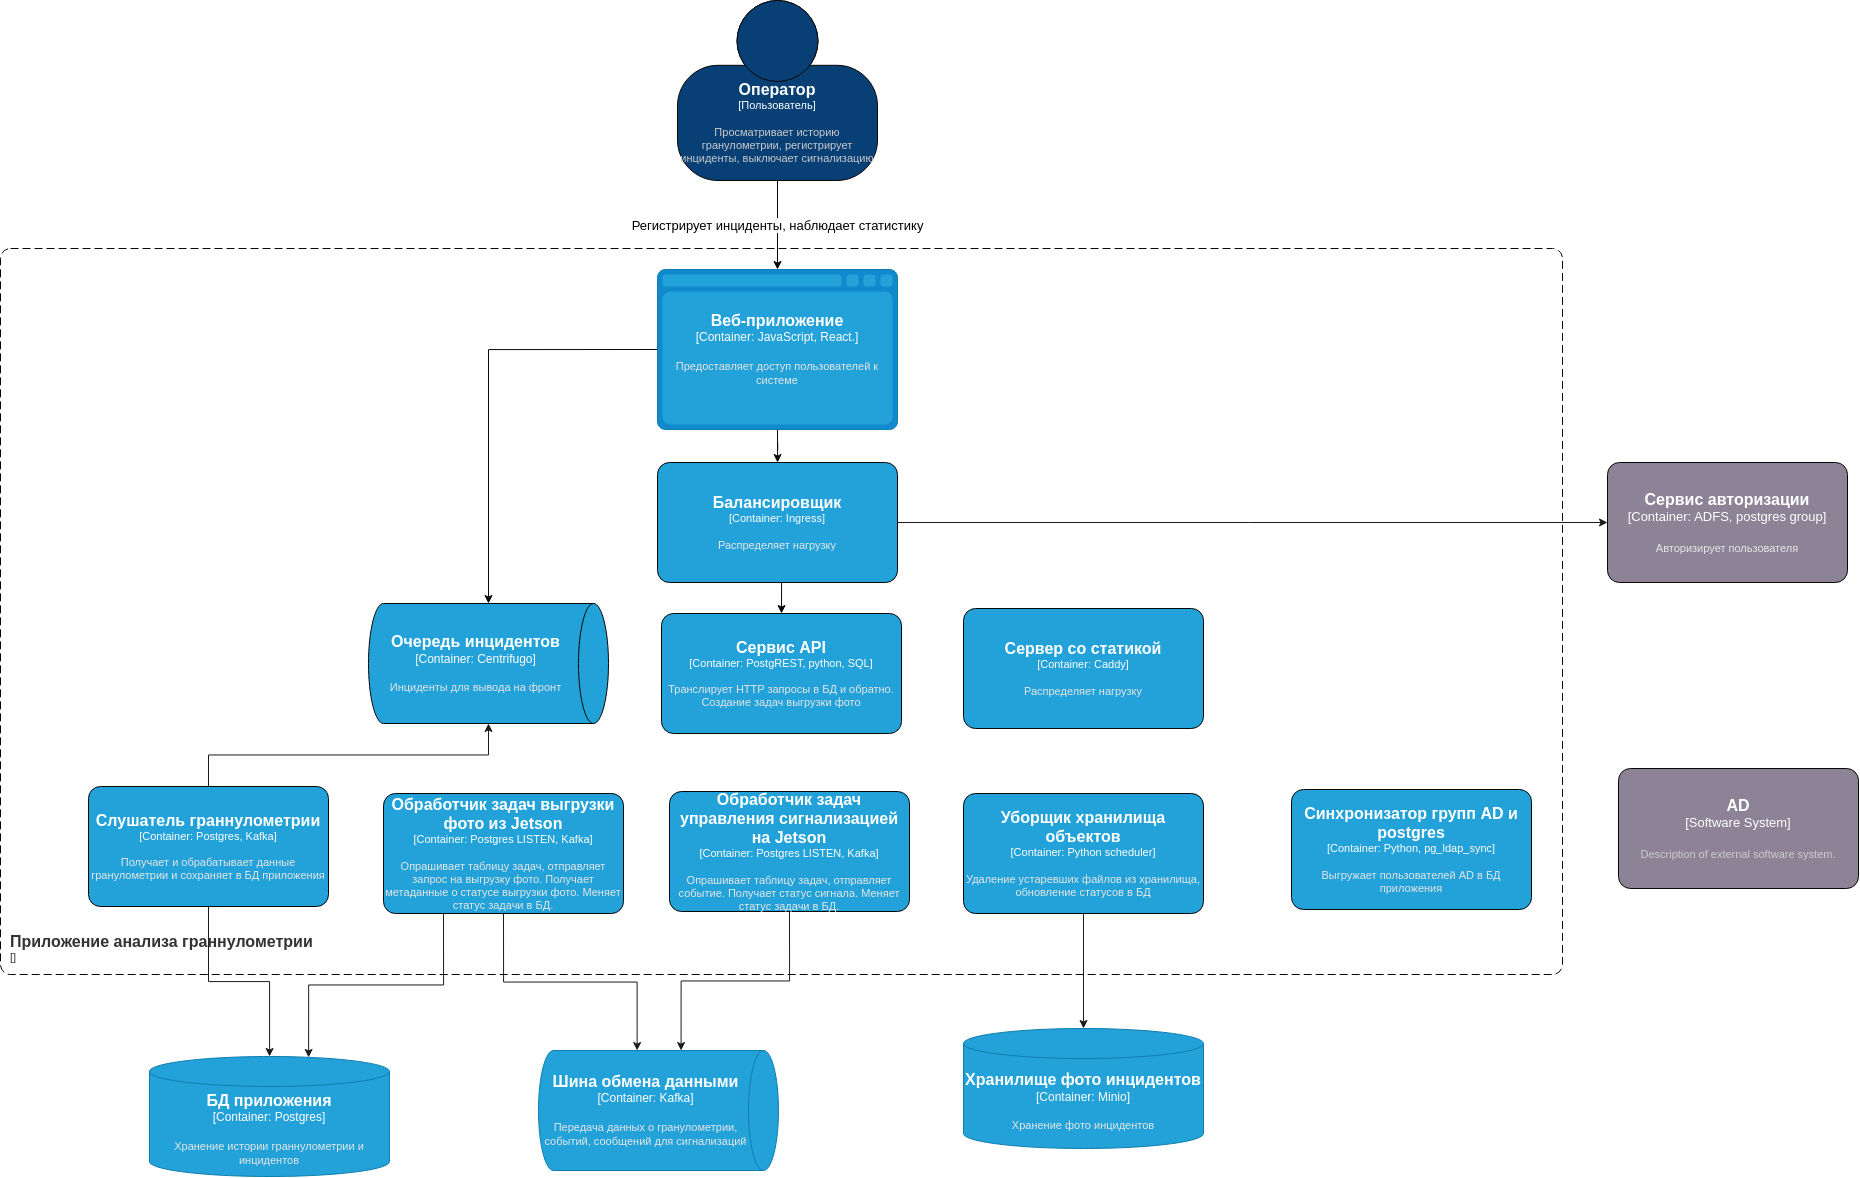

The diagram above was exported from draw.io. Its source (the exported page's mxGraphModel, read from the mxfile embedded in the PNG):
<mxGraphModel dx="3285" dy="2289" grid="0" gridSize="10" guides="1" tooltips="1" connect="1" arrows="1" fold="1" page="1" pageScale="1" pageWidth="827" pageHeight="1169" background="#ffffff" math="0" shadow="0">
  <root>
    <mxCell id="0" />
    <mxCell id="1" parent="0" />
    <mxCell id="10" value="Регистрирует инциденты, наблюдает статистику" style="edgeStyle=orthogonalEdgeStyle;rounded=0;orthogonalLoop=1;jettySize=auto;html=1;exitX=0.5;exitY=1;exitDx=0;exitDy=0;exitPerimeter=0;fontSize=13;entryX=0.5;entryY=0;entryDx=0;entryDy=0;entryPerimeter=0;strokeColor=#080808;" parent="1" source="3" target="19" edge="1">
      <mxGeometry relative="1" as="geometry">
        <mxPoint x="240" y="360" as="targetPoint" />
      </mxGeometry>
    </mxCell>
    <object placeholders="1" c4Name="Оператор" c4Type="Пользователь" c4Description="Просматривает историю гранулометрии, регистрирует инциденты, выключает сигнализацию" label="&lt;font style=&quot;font-size: 16px&quot;&gt;&lt;b&gt;%c4Name%&lt;/b&gt;&lt;/font&gt;&lt;div&gt;[%c4Type%]&lt;/div&gt;&lt;br&gt;&lt;div&gt;&lt;font style=&quot;font-size: 11px&quot;&gt;&lt;font color=&quot;#cccccc&quot;&gt;%c4Description%&lt;/font&gt;&lt;/div&gt;" id="3">
      <mxCell style="html=1;fontSize=11;dashed=0;whiteSpace=wrap;fillColor=#083F75;strokeColor=#080808;fontColor=#ffffff;shape=mxgraph.c4.person2;align=center;metaEdit=1;points=[[0.5,0,0],[1,0.5,0],[1,0.75,0],[0.75,1,0],[0.5,1,0],[0.25,1,0],[0,0.75,0],[0,0.5,0]];resizable=0;" parent="1" vertex="1">
        <mxGeometry x="140" y="-19" width="200" height="180" as="geometry" />
      </mxCell>
    </object>
    <mxCell id="75" style="edgeStyle=orthogonalEdgeStyle;rounded=0;orthogonalLoop=1;jettySize=auto;html=1;exitX=0.5;exitY=0;exitDx=0;exitDy=0;exitPerimeter=0;entryX=1;entryY=0.5;entryDx=0;entryDy=0;entryPerimeter=0;strokeColor=#1C1C1C;" edge="1" parent="1" source="15" target="17">
      <mxGeometry relative="1" as="geometry" />
    </mxCell>
    <mxCell id="79" style="edgeStyle=orthogonalEdgeStyle;rounded=0;orthogonalLoop=1;jettySize=auto;html=1;exitX=0.5;exitY=1;exitDx=0;exitDy=0;exitPerimeter=0;strokeColor=#1C1C1C;startArrow=none;startFill=0;endArrow=classic;endFill=1;" edge="1" parent="1" source="15" target="28">
      <mxGeometry relative="1" as="geometry" />
    </mxCell>
    <object placeholders="1" c4Name="Слушатель граннулометрии" c4Type="Container" c4Technology="Postgres, Kafka" c4Description="Получает и обрабатывает данные гранулометрии и сохраняет в БД приложения" label="&lt;font style=&quot;font-size: 16px&quot;&gt;&lt;b&gt;%c4Name%&lt;/b&gt;&lt;/font&gt;&lt;div&gt;[%c4Type%: %c4Technology%]&lt;/div&gt;&lt;br&gt;&lt;div&gt;&lt;font style=&quot;font-size: 11px&quot;&gt;&lt;font color=&quot;#E6E6E6&quot;&gt;%c4Description%&lt;/font&gt;&lt;/div&gt;" id="15">
      <mxCell style="rounded=1;whiteSpace=wrap;html=1;fontSize=11;labelBackgroundColor=none;fillColor=#23A2D9;fontColor=#ffffff;align=center;arcSize=10;strokeColor=#080808;metaEdit=1;resizable=0;points=[[0.25,0,0],[0.5,0,0],[0.75,0,0],[1,0.25,0],[1,0.5,0],[1,0.75,0],[0.75,1,0],[0.5,1,0],[0.25,1,0],[0,0.75,0],[0,0.5,0],[0,0.25,0]];" parent="1" vertex="1">
        <mxGeometry x="-449" y="767" width="240" height="120" as="geometry" />
      </mxCell>
    </object>
    <object placeholders="1" c4Name="Приложение анализа граннулометрии" c4Type="ContainerScopeBoundary" c4Application="" label="&lt;font style=&quot;font-size: 16px&quot;&gt;&lt;b&gt;&lt;div style=&quot;text-align: left&quot;&gt;%c4Name%&lt;/div&gt;&lt;/b&gt;&lt;/font&gt;&lt;div style=&quot;text-align: left&quot;&gt;[%c4Application%]&lt;/div&gt;" id="16">
      <mxCell style="rounded=1;fontSize=11;whiteSpace=wrap;html=1;dashed=1;arcSize=20;fillColor=none;strokeColor=#080808;fontColor=#333333;labelBackgroundColor=none;align=left;verticalAlign=bottom;labelBorderColor=none;spacingTop=0;spacing=10;dashPattern=8 4;metaEdit=1;rotatable=0;perimeter=rectanglePerimeter;noLabel=0;labelPadding=0;allowArrows=0;connectable=0;expand=0;recursiveResize=0;editable=1;pointerEvents=0;absoluteArcSize=1;points=[[0.25,0,0],[0.5,0,0],[0.75,0,0],[1,0.25,0],[1,0.5,0],[1,0.75,0],[0.75,1,0],[0.5,1,0],[0.25,1,0],[0,0.75,0],[0,0.5,0],[0,0.25,0]];" parent="1" vertex="1">
        <mxGeometry x="-537" y="229" width="1562" height="726" as="geometry" />
      </mxCell>
    </object>
    <mxCell id="26" style="edgeStyle=orthogonalEdgeStyle;rounded=0;orthogonalLoop=1;jettySize=auto;html=1;exitX=0;exitY=0.5;exitDx=0;exitDy=0;exitPerimeter=0;entryX=0;entryY=0.5;entryDx=0;entryDy=0;entryPerimeter=0;strokeColor=#080808;startArrow=classic;startFill=1;endArrow=none;endFill=0;" parent="1" source="17" target="19" edge="1">
      <mxGeometry relative="1" as="geometry" />
    </mxCell>
    <object placeholders="1" c4Type="Очередь инцидентов" c4Container="Container" c4Technology="Centrifugo" c4Description="Инциденты для вывода на фронт" label="&lt;font style=&quot;font-size: 16px&quot;&gt;&lt;b&gt;%c4Type%&lt;/b&gt;&lt;/font&gt;&lt;div&gt;[%c4Container%:&amp;nbsp;%c4Technology%]&lt;/div&gt;&lt;br&gt;&lt;div&gt;&lt;font style=&quot;font-size: 11px&quot;&gt;&lt;font color=&quot;#E6E6E6&quot;&gt;%c4Description%&lt;/font&gt;&lt;/div&gt;" id="17">
      <mxCell style="shape=cylinder3;size=15;direction=south;whiteSpace=wrap;html=1;boundedLbl=1;rounded=0;labelBackgroundColor=none;fillColor=#23A2D9;fontSize=12;fontColor=#ffffff;align=center;strokeColor=#080808;metaEdit=1;points=[[0.5,0,0],[1,0.25,0],[1,0.5,0],[1,0.75,0],[0.5,1,0],[0,0.75,0],[0,0.5,0],[0,0.25,0]];resizable=0;" parent="1" vertex="1">
        <mxGeometry x="-169" y="584" width="240" height="120" as="geometry" />
      </mxCell>
    </object>
    <mxCell id="21" style="edgeStyle=orthogonalEdgeStyle;rounded=0;orthogonalLoop=1;jettySize=auto;html=1;exitX=0.5;exitY=1;exitDx=0;exitDy=0;exitPerimeter=0;strokeColor=#080808;" parent="1" source="19" target="20" edge="1">
      <mxGeometry relative="1" as="geometry" />
    </mxCell>
    <object placeholders="1" c4Type="Веб-приложение" c4Container="Container" c4Technology="JavaScript, React." c4Description="Предоставляет доступ пользователей к системе " label="&lt;font style=&quot;font-size: 16px&quot;&gt;&lt;b&gt;%c4Type%&lt;/b&gt;&lt;/font&gt;&lt;div&gt;[%c4Container%:&amp;nbsp;%c4Technology%]&lt;/div&gt;&lt;br&gt;&lt;div&gt;&lt;font style=&quot;font-size: 11px&quot;&gt;&lt;font color=&quot;#E6E6E6&quot;&gt;%c4Description%&lt;/font&gt;&lt;/div&gt;" id="19">
      <mxCell style="shape=mxgraph.c4.webBrowserContainer2;whiteSpace=wrap;html=1;boundedLbl=1;rounded=0;labelBackgroundColor=none;strokeColor=#080808;fillColor=#23A2D9;strokeColor=#118ACD;strokeColor2=#0E7DAD;fontSize=12;fontColor=#ffffff;align=center;metaEdit=1;points=[[0.5,0,0],[1,0.25,0],[1,0.5,0],[1,0.75,0],[0.5,1,0],[0,0.75,0],[0,0.5,0],[0,0.25,0]];resizable=0;" parent="1" vertex="1">
        <mxGeometry x="120" y="250" width="240" height="160" as="geometry" />
      </mxCell>
    </object>
    <mxCell id="42" style="edgeStyle=orthogonalEdgeStyle;rounded=0;orthogonalLoop=1;jettySize=auto;html=1;exitX=0.5;exitY=1;exitDx=0;exitDy=0;exitPerimeter=0;entryX=0.5;entryY=0;entryDx=0;entryDy=0;entryPerimeter=0;strokeColor=#080808;" parent="1" source="20" target="38" edge="1">
      <mxGeometry relative="1" as="geometry" />
    </mxCell>
    <mxCell id="74" style="edgeStyle=orthogonalEdgeStyle;rounded=0;orthogonalLoop=1;jettySize=auto;html=1;entryX=0;entryY=0.5;entryDx=0;entryDy=0;entryPerimeter=0;strokeColor=#1C1C1C;" edge="1" parent="1" source="20" target="22">
      <mxGeometry relative="1" as="geometry" />
    </mxCell>
    <object placeholders="1" c4Name="Балансировщик" c4Type="Container" c4Technology="Ingress" c4Description="Распределяет нагрузку" label="&lt;font style=&quot;font-size: 16px&quot;&gt;&lt;b&gt;%c4Name%&lt;/b&gt;&lt;/font&gt;&lt;div&gt;[%c4Type%: %c4Technology%]&lt;/div&gt;&lt;br&gt;&lt;div&gt;&lt;font style=&quot;font-size: 11px&quot;&gt;&lt;font color=&quot;#E6E6E6&quot;&gt;%c4Description%&lt;/font&gt;&lt;/div&gt;" id="20">
      <mxCell style="rounded=1;whiteSpace=wrap;html=1;fontSize=11;labelBackgroundColor=none;fillColor=#23A2D9;fontColor=#ffffff;align=center;arcSize=10;strokeColor=#080808;metaEdit=1;resizable=0;points=[[0.25,0,0],[0.5,0,0],[0.75,0,0],[1,0.25,0],[1,0.5,0],[1,0.75,0],[0.75,1,0],[0.5,1,0],[0.25,1,0],[0,0.75,0],[0,0.5,0],[0,0.25,0]];" parent="1" vertex="1">
        <mxGeometry x="120" y="443" width="240" height="120" as="geometry" />
      </mxCell>
    </object>
    <object placeholders="1" c4Name="Сервис авторизации" c4Type="Container" c4Technology="ADFS, postgres group" c4Description="Авторизирует пользователя" label="&lt;font style=&quot;font-size: 16px&quot;&gt;&lt;b&gt;%c4Name%&lt;/b&gt;&lt;/font&gt;&lt;div&gt;[%c4Type%: %c4Technology%]&lt;/div&gt;&lt;br&gt;&lt;div&gt;&lt;font style=&quot;font-size: 11px&quot;&gt;&lt;font color=&quot;#E6E6E6&quot;&gt;%c4Description%&lt;/font&gt;&lt;/div&gt;" id="22">
      <mxCell style="rounded=1;whiteSpace=wrap;html=1;labelBackgroundColor=none;fillColor=#8C8496;fontColor=#ffffff;align=center;arcSize=10;strokeColor=#080808;metaEdit=1;resizable=0;points=[[0.25,0,0],[0.5,0,0],[0.75,0,0],[1,0.25,0],[1,0.5,0],[1,0.75,0],[0.75,1,0],[0.5,1,0],[0.25,1,0],[0,0.75,0],[0,0.5,0],[0,0.25,0]];fontSize=13;" parent="1" vertex="1">
        <mxGeometry x="1070" y="443" width="240" height="120" as="geometry" />
      </mxCell>
    </object>
    <object placeholders="1" c4Type="БД приложения" c4Container="Container" c4Technology="Postgres" c4Description="Хранение истории граннулометрии и инцидентов" label="&lt;font style=&quot;font-size: 16px&quot;&gt;&lt;b&gt;%c4Type%&lt;/b&gt;&lt;/font&gt;&lt;div&gt;[%c4Container%:&amp;nbsp;%c4Technology%]&lt;/div&gt;&lt;br&gt;&lt;div&gt;&lt;font style=&quot;font-size: 11px&quot;&gt;&lt;font color=&quot;#E6E6E6&quot;&gt;%c4Description%&lt;/font&gt;&lt;/div&gt;" id="28">
      <mxCell style="shape=cylinder3;size=15;whiteSpace=wrap;html=1;boundedLbl=1;rounded=0;labelBackgroundColor=none;fillColor=#23A2D9;fontSize=12;fontColor=#ffffff;align=center;strokeColor=#0E7DAD;metaEdit=1;points=[[0.5,0,0],[1,0.25,0],[1,0.5,0],[1,0.75,0],[0.5,1,0],[0,0.75,0],[0,0.5,0],[0,0.25,0]];resizable=0;" parent="1" vertex="1">
        <mxGeometry x="-388" y="1037" width="240" height="120" as="geometry" />
      </mxCell>
    </object>
    <object placeholders="1" c4Name="Сервис API" c4Type="Container" c4Technology="PostgREST, python, SQL" c4Description="Транслирует HTTP запросы в БД и обратно. Создание задач выгрузки фото" label="&lt;font style=&quot;font-size: 16px&quot;&gt;&lt;b&gt;%c4Name%&lt;/b&gt;&lt;/font&gt;&lt;div&gt;[%c4Type%: %c4Technology%]&lt;/div&gt;&lt;br&gt;&lt;div&gt;&lt;font style=&quot;font-size: 11px&quot;&gt;&lt;font color=&quot;#E6E6E6&quot;&gt;%c4Description%&lt;/font&gt;&lt;/div&gt;" id="38">
      <mxCell style="rounded=1;whiteSpace=wrap;html=1;fontSize=11;labelBackgroundColor=none;fillColor=#23A2D9;fontColor=#ffffff;align=center;arcSize=10;strokeColor=#080808;metaEdit=1;resizable=0;points=[[0.25,0,0],[0.5,0,0],[0.75,0,0],[1,0.25,0],[1,0.5,0],[1,0.75,0],[0.75,1,0],[0.5,1,0],[0.25,1,0],[0,0.75,0],[0,0.5,0],[0,0.25,0]];" parent="1" vertex="1">
        <mxGeometry x="124" y="594" width="240" height="120" as="geometry" />
      </mxCell>
    </object>
    <mxCell id="80" style="edgeStyle=orthogonalEdgeStyle;rounded=0;orthogonalLoop=1;jettySize=auto;html=1;exitX=0.25;exitY=1;exitDx=0;exitDy=0;exitPerimeter=0;entryX=0.663;entryY=0.008;entryDx=0;entryDy=0;entryPerimeter=0;strokeColor=#1C1C1C;startArrow=none;startFill=0;endArrow=classic;endFill=1;" edge="1" parent="1" source="43" target="28">
      <mxGeometry relative="1" as="geometry" />
    </mxCell>
    <mxCell id="81" style="edgeStyle=orthogonalEdgeStyle;rounded=0;orthogonalLoop=1;jettySize=auto;html=1;exitX=0.5;exitY=1;exitDx=0;exitDy=0;exitPerimeter=0;entryX=0;entryY=0.589;entryDx=0;entryDy=0;entryPerimeter=0;strokeColor=#1C1C1C;startArrow=none;startFill=0;endArrow=classic;endFill=1;" edge="1" parent="1" source="43" target="44">
      <mxGeometry relative="1" as="geometry" />
    </mxCell>
    <object placeholders="1" c4Name="Обработчик задач выгрузки фото из Jetson" c4Type="Container" c4Technology="Postgres LISTEN, Kafka" c4Description="Опрашивает таблицу задач, отправляет запрос на выгрузку фото. Получает метаданные о статусе выгрузки фото. Меняет статус задачи в БД." label="&lt;font style=&quot;font-size: 16px&quot;&gt;&lt;b&gt;%c4Name%&lt;/b&gt;&lt;/font&gt;&lt;div&gt;[%c4Type%: %c4Technology%]&lt;/div&gt;&lt;br&gt;&lt;div&gt;&lt;font style=&quot;font-size: 11px&quot;&gt;&lt;font color=&quot;#E6E6E6&quot;&gt;%c4Description%&lt;/font&gt;&lt;/div&gt;" id="43">
      <mxCell style="rounded=1;whiteSpace=wrap;html=1;fontSize=11;labelBackgroundColor=none;fillColor=#23A2D9;fontColor=#ffffff;align=center;arcSize=10;strokeColor=#080808;metaEdit=1;resizable=0;points=[[0.25,0,0],[0.5,0,0],[0.75,0,0],[1,0.25,0],[1,0.5,0],[1,0.75,0],[0.75,1,0],[0.5,1,0],[0.25,1,0],[0,0.75,0],[0,0.5,0],[0,0.25,0]];" parent="1" vertex="1">
        <mxGeometry x="-154" y="774" width="240" height="120" as="geometry" />
      </mxCell>
    </object>
    <object placeholders="1" c4Type="Шина обмена данными" c4Container="Container" c4Technology="Kafka" c4Description="Передача данных о гранулометрии, событий, сообщений для сигнализаций" label="&lt;font style=&quot;font-size: 16px&quot;&gt;&lt;b&gt;%c4Type%&lt;/b&gt;&lt;/font&gt;&lt;div&gt;[%c4Container%:&amp;nbsp;%c4Technology%]&lt;/div&gt;&lt;br&gt;&lt;div&gt;&lt;font style=&quot;font-size: 11px&quot;&gt;&lt;font color=&quot;#E6E6E6&quot;&gt;%c4Description%&lt;/font&gt;&lt;/div&gt;" id="44">
      <mxCell style="shape=cylinder3;size=15;direction=south;whiteSpace=wrap;html=1;boundedLbl=1;rounded=0;labelBackgroundColor=none;fillColor=#23A2D9;fontSize=12;fontColor=#ffffff;align=center;strokeColor=#0E7DAD;metaEdit=1;points=[[0.5,0,0],[1,0.25,0],[1,0.5,0],[1,0.75,0],[0.5,1,0],[0,0.75,0],[0,0.5,0],[0,0.25,0]];resizable=0;" parent="1" vertex="1">
        <mxGeometry x="1" y="1031" width="240" height="120" as="geometry" />
      </mxCell>
    </object>
    <mxCell id="83" style="edgeStyle=orthogonalEdgeStyle;rounded=0;orthogonalLoop=1;jettySize=auto;html=1;exitX=0.5;exitY=1;exitDx=0;exitDy=0;exitPerimeter=0;strokeColor=#1C1C1C;startArrow=none;startFill=0;endArrow=classic;endFill=1;" edge="1" parent="1" source="47" target="48">
      <mxGeometry relative="1" as="geometry" />
    </mxCell>
    <object placeholders="1" c4Name="Уборщик хранилища объектов" c4Type="Container" c4Technology="Python scheduler" c4Description="Удаление устаревших файлов из хранилища, обновление статусов в БД" label="&lt;font style=&quot;font-size: 16px&quot;&gt;&lt;b&gt;%c4Name%&lt;/b&gt;&lt;/font&gt;&lt;div&gt;[%c4Type%: %c4Technology%]&lt;/div&gt;&lt;br&gt;&lt;div&gt;&lt;font style=&quot;font-size: 11px&quot;&gt;&lt;font color=&quot;#E6E6E6&quot;&gt;%c4Description%&lt;/font&gt;&lt;/div&gt;" id="47">
      <mxCell style="rounded=1;whiteSpace=wrap;html=1;fontSize=11;labelBackgroundColor=none;fillColor=#23A2D9;fontColor=#ffffff;align=center;arcSize=10;strokeColor=#080808;metaEdit=1;resizable=0;points=[[0.25,0,0],[0.5,0,0],[0.75,0,0],[1,0.25,0],[1,0.5,0],[1,0.75,0],[0.75,1,0],[0.5,1,0],[0.25,1,0],[0,0.75,0],[0,0.5,0],[0,0.25,0]];" parent="1" vertex="1">
        <mxGeometry x="426" y="774" width="240" height="120" as="geometry" />
      </mxCell>
    </object>
    <object placeholders="1" c4Type="Хранилище фото инцидентов" c4Container="Container" c4Technology="Minio" c4Description="Хранение фото инцидентов" label="&lt;font style=&quot;font-size: 16px&quot;&gt;&lt;b&gt;%c4Type%&lt;/b&gt;&lt;/font&gt;&lt;div&gt;[%c4Container%:&amp;nbsp;%c4Technology%]&lt;/div&gt;&lt;br&gt;&lt;div&gt;&lt;font style=&quot;font-size: 11px&quot;&gt;&lt;font color=&quot;#E6E6E6&quot;&gt;%c4Description%&lt;/font&gt;&lt;/div&gt;" id="48">
      <mxCell style="shape=cylinder3;size=15;whiteSpace=wrap;html=1;boundedLbl=1;rounded=0;labelBackgroundColor=none;fillColor=#23A2D9;fontSize=12;fontColor=#ffffff;align=center;strokeColor=#0E7DAD;metaEdit=1;points=[[0.5,0,0],[1,0.25,0],[1,0.5,0],[1,0.75,0],[0.5,1,0],[0,0.75,0],[0,0.5,0],[0,0.25,0]];resizable=0;" parent="1" vertex="1">
        <mxGeometry x="426" y="1009" width="240" height="120" as="geometry" />
      </mxCell>
    </object>
    <mxCell id="82" style="edgeStyle=orthogonalEdgeStyle;rounded=0;orthogonalLoop=1;jettySize=auto;html=1;exitX=0.5;exitY=1;exitDx=0;exitDy=0;exitPerimeter=0;entryX=0;entryY=0.406;entryDx=0;entryDy=0;entryPerimeter=0;strokeColor=#1C1C1C;startArrow=none;startFill=0;endArrow=classic;endFill=1;" edge="1" parent="1" source="53" target="44">
      <mxGeometry relative="1" as="geometry" />
    </mxCell>
    <object placeholders="1" c4Name="Обработчик задач управления сигнализацией на Jetson" c4Type="Container" c4Technology="Postgres LISTEN, Kafka" c4Description="Опрашивает таблицу задач, отправляет событие. Получает статус сигнала. Меняет статус задачи в БД." label="&lt;font style=&quot;font-size: 16px&quot;&gt;&lt;b&gt;%c4Name%&lt;/b&gt;&lt;/font&gt;&lt;div&gt;[%c4Type%: %c4Technology%]&lt;/div&gt;&lt;br&gt;&lt;div&gt;&lt;font style=&quot;font-size: 11px&quot;&gt;&lt;font color=&quot;#E6E6E6&quot;&gt;%c4Description%&lt;/font&gt;&lt;/div&gt;" id="53">
      <mxCell style="rounded=1;whiteSpace=wrap;html=1;fontSize=11;labelBackgroundColor=none;fillColor=#23A2D9;fontColor=#ffffff;align=center;arcSize=10;strokeColor=#080808;metaEdit=1;resizable=0;points=[[0.25,0,0],[0.5,0,0],[0.75,0,0],[1,0.25,0],[1,0.5,0],[1,0.75,0],[0.75,1,0],[0.5,1,0],[0.25,1,0],[0,0.75,0],[0,0.5,0],[0,0.25,0]];" parent="1" vertex="1">
        <mxGeometry x="132" y="772" width="240" height="120" as="geometry" />
      </mxCell>
    </object>
    <object placeholders="1" c4Name="Синхронизатор групп AD и postgres" c4Type="Container" c4Technology="Python, pg_ldap_sync" c4Description="Выгружает пользователей AD в БД приложения" label="&lt;font style=&quot;font-size: 16px&quot;&gt;&lt;b&gt;%c4Name%&lt;/b&gt;&lt;/font&gt;&lt;div&gt;[%c4Type%: %c4Technology%]&lt;/div&gt;&lt;br&gt;&lt;div&gt;&lt;font style=&quot;font-size: 11px&quot;&gt;&lt;font color=&quot;#E6E6E6&quot;&gt;%c4Description%&lt;/font&gt;&lt;/div&gt;" id="59">
      <mxCell style="rounded=1;whiteSpace=wrap;html=1;fontSize=11;labelBackgroundColor=none;fillColor=#23A2D9;fontColor=#ffffff;align=center;arcSize=10;strokeColor=#080808;metaEdit=1;resizable=0;points=[[0.25,0,0],[0.5,0,0],[0.75,0,0],[1,0.25,0],[1,0.5,0],[1,0.75,0],[0.75,1,0],[0.5,1,0],[0.25,1,0],[0,0.75,0],[0,0.5,0],[0,0.25,0]];" parent="1" vertex="1">
        <mxGeometry x="754" y="770" width="240" height="120" as="geometry" />
      </mxCell>
    </object>
    <object placeholders="1" c4Name="AD" c4Type="Software System" c4Description="Description of external software system." label="&lt;font style=&quot;font-size: 16px&quot;&gt;&lt;b&gt;%c4Name%&lt;/b&gt;&lt;/font&gt;&lt;div&gt;[%c4Type%]&lt;/div&gt;&lt;br&gt;&lt;div&gt;&lt;font style=&quot;font-size: 11px&quot;&gt;&lt;font color=&quot;#cccccc&quot;&gt;%c4Description%&lt;/font&gt;&lt;/div&gt;" id="60">
      <mxCell style="rounded=1;whiteSpace=wrap;html=1;labelBackgroundColor=none;fillColor=#8C8496;fontColor=#ffffff;align=center;arcSize=10;strokeColor=#080808;metaEdit=1;resizable=0;points=[[0.25,0,0],[0.5,0,0],[0.75,0,0],[1,0.25,0],[1,0.5,0],[1,0.75,0],[0.75,1,0],[0.5,1,0],[0.25,1,0],[0,0.75,0],[0,0.5,0],[0,0.25,0]];fontSize=13;" parent="1" vertex="1">
        <mxGeometry x="1081" y="749" width="240" height="120" as="geometry" />
      </mxCell>
    </object>
    <object placeholders="1" c4Name="Сервер со статикой" c4Type="Container" c4Technology="Caddy" c4Description="Распределяет нагрузку" label="&lt;font style=&quot;font-size: 16px&quot;&gt;&lt;b&gt;%c4Name%&lt;/b&gt;&lt;/font&gt;&lt;div&gt;[%c4Type%: %c4Technology%]&lt;/div&gt;&lt;br&gt;&lt;div&gt;&lt;font style=&quot;font-size: 11px&quot;&gt;&lt;font color=&quot;#E6E6E6&quot;&gt;%c4Description%&lt;/font&gt;&lt;/div&gt;" id="73">
      <mxCell style="rounded=1;whiteSpace=wrap;html=1;fontSize=11;labelBackgroundColor=none;fillColor=#23A2D9;fontColor=#ffffff;align=center;arcSize=10;strokeColor=#080808;metaEdit=1;resizable=0;points=[[0.25,0,0],[0.5,0,0],[0.75,0,0],[1,0.25,0],[1,0.5,0],[1,0.75,0],[0.75,1,0],[0.5,1,0],[0.25,1,0],[0,0.75,0],[0,0.5,0],[0,0.25,0]];" vertex="1" parent="1">
        <mxGeometry x="426" y="589" width="240" height="120" as="geometry" />
      </mxCell>
    </object>
  </root>
</mxGraphModel>